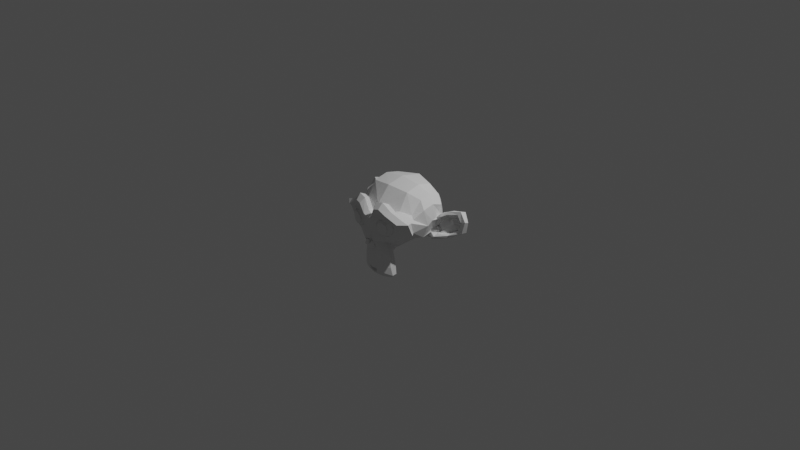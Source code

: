 # Source: Blend2File2.blend  (saved by Blender 3.3.6; exported with 4.5.12 LTS)
import bpy
from mathutils import Matrix  # noqa: F401  (used for matrix-valued properties, if any)

bpy.ops.wm.read_factory_settings(use_empty=True)
scene = bpy.context.scene
scene.name = 'Scene'

# ---- collections
col_collection = bpy.data.collections.new('Collection'); scene.collection.children.link(col_collection)

# ---- world
world_world = bpy.data.worlds.new('World'); scene.world = world_world
world_world.use_nodes = True; world_world.node_tree.nodes.clear()
_N = world_world.node_tree.nodes; _L = world_world.node_tree.links
n0 = _N.new('ShaderNodeOutputWorld'); n0.name = 'World Output'; n0.location = (300, 300)
n1 = _N.new('ShaderNodeBackground'); n1.name = 'Background'; n1.location = (10, 300)
n1.inputs[0].default_value = (0.05088, 0.05088, 0.05088, 1.0)
_L.new(n1.outputs[0], n0.inputs[0])
n0.is_active_output = True
world_world.color = (0.05088, 0.05088, 0.05088)
world_world.use_sun_shadow = False
world_world.sun_shadow_jitter_overblur = 0.0

# ---- cameras
cam_camera = bpy.data.cameras.new('Camera')
cam_camera.clip_end = 100.0
cam_camera.lens = 25.0
cam_camera.ortho_scale = 7.314

# ---- lights
light_light = bpy.data.lights.new('Light', 'POINT')
light_light.transmission_factor = 0.0
light_light.energy = 1000.0
light_light.shadow_soft_size = 0.1
light_light.shadow_maximum_resolution = 0.006
light_light.use_absolute_resolution = True

# ---- meshes
me_suzanne = bpy.data.meshes.new('Suzanne')
me_suzanne.from_pydata([(0.4375, -0.7656, 0.1641), (-0.4375, -0.7656, 0.1641), (0.5, -0.6875, 0.09375), (-0.5, -0.6875, 0.09375), (0.5469, -0.5781, 0.05469), (-0.5469, -0.5781, 0.05469), (0.3516, -0.6172, -0.02344), (-0.3516, -0.6172, -0.02344), (0.3516, -0.7188, 0.03125), (-0.3516, -0.7188, 0.03125), (0.3516, -0.7812, 0.1328), (-0.3516, -0.7812, 0.1328), (0.2734, -0.7969, 0.1641), (-0.2734, -0.7969, 0.1641), (0.2031, -0.7422, 0.09375), (-0.2031, -0.7422, 0.09375), (0.1562, -0.6484, 0.05469), (-0.1562, -0.6484, 0.05469), (0.07812, -0.6562, 0.2422), (-0.07812, -0.6562, 0.2422), (0.1406, -0.7422, 0.2422), (-0.1406, -0.7422, 0.2422), (0.2422, -0.7969, 0.2422), (-0.2422, -0.7969, 0.2422), (0.2734, -0.7969, 0.3281), (-0.2734, -0.7969, 0.3281), (0.2031, -0.7422, 0.3906), (-0.2031, -0.7422, 0.3906), (0.1562, -0.6484, 0.4375), (-0.1562, -0.6484, 0.4375), (0.3516, -0.6172, 0.5156), (-0.3516, -0.6172, 0.5156), (0.3516, -0.7188, 0.4531), (-0.3516, -0.7188, 0.4531), (0.3516, -0.7812, 0.3594), (-0.3516, -0.7812, 0.3594), (0.4375, -0.7656, 0.3281), (-0.4375, -0.7656, 0.3281), (0.5, -0.6875, 0.3906), (-0.5, -0.6875, 0.3906), (0.5469, -0.5781, 0.4375), (-0.5469, -0.5781, 0.4375), (0.625, -0.5625, 0.2422), (-0.625, -0.5625, 0.2422), (0.5625, -0.6719, 0.2422), (-0.5625, -0.6719, 0.2422), (0.4688, -0.7578, 0.2422), (-0.4688, -0.7578, 0.2422), (0.4766, -0.7734, 0.2422), (-0.4766, -0.7734, 0.2422), (0.4453, -0.7812, 0.3359), (-0.4453, -0.7812, 0.3359), (0.3516, -0.8047, 0.375), (-0.3516, -0.8047, 0.375), (0.2656, -0.8203, 0.3359), (-0.2656, -0.8203, 0.3359), (0.2266, -0.8203, 0.2422), (-0.2266, -0.8203, 0.2422), (0.2656, -0.8203, 0.1562), (-0.2656, -0.8203, 0.1562), (0.3516, -0.8281, 0.2422), (-0.3516, -0.8281, 0.2422), (0.3516, -0.8047, 0.1172), (-0.3516, -0.8047, 0.1172), (0.4453, -0.7812, 0.1562), (-0.4453, -0.7812, 0.1562), (0.0, -0.7422, 0.4297), (0.0, -0.8203, 0.3516), (0.0, -0.7344, -0.6797), (0.0, -0.7812, -0.3203), (0.0, -0.7969, -0.1875), (0.0, -0.7188, -0.7734), (0.0, -0.6016, 0.4062), (0.0, -0.5703, 0.5703), (0.0, 0.5469, 0.8984), (0.0, 0.8516, 0.5625), (0.0, 0.8281, 0.07031), (0.0, 0.3516, -0.3828), (0.2031, -0.5625, -0.1875), (-0.2031, -0.5625, -0.1875), (0.3125, -0.5703, -0.4375), (-0.3125, -0.5703, -0.4375), (0.3516, -0.5703, -0.6953), (-0.3516, -0.5703, -0.6953), (0.3672, -0.5312, -0.8906), (-0.3672, -0.5312, -0.8906), (0.3281, -0.5234, -0.9453), (-0.3281, -0.5234, -0.9453), (0.1797, -0.5547, -0.9688), (-0.1797, -0.5547, -0.9688), (0.0, -0.5781, -0.9844), (0.4375, -0.5312, -0.1406), (-0.4375, -0.5312, -0.1406), (0.6328, -0.5391, -0.03906), (-0.6328, -0.5391, -0.03906), (0.8281, -0.4453, 0.1484), (-0.8281, -0.4453, 0.1484), (0.8594, -0.5938, 0.4297), (-0.8594, -0.5938, 0.4297), (0.7109, -0.625, 0.4844), (-0.7109, -0.625, 0.4844), (0.4922, -0.6875, 0.6016), (-0.4922, -0.6875, 0.6016), (0.3203, -0.7344, 0.7578), (-0.3203, -0.7344, 0.7578), (0.1562, -0.7578, 0.7188), (-0.1562, -0.7578, 0.7188), (0.0625, -0.75, 0.4922), (-0.0625, -0.75, 0.4922), (0.1641, -0.7734, 0.4141), (-0.1641, -0.7734, 0.4141), (0.125, -0.7656, 0.3047), (-0.125, -0.7656, 0.3047), (0.2031, -0.7422, 0.09375), (-0.2031, -0.7422, 0.09375), (0.375, -0.7031, 0.01562), (-0.375, -0.7031, 0.01562), (0.4922, -0.6719, 0.0625), (-0.4922, -0.6719, 0.0625), (0.625, -0.6484, 0.1875), (-0.625, -0.6484, 0.1875), (0.6406, -0.6484, 0.2969), (-0.6406, -0.6484, 0.2969), (0.6016, -0.6641, 0.375), (-0.6016, -0.6641, 0.375), (0.4297, -0.7188, 0.4375), (-0.4297, -0.7188, 0.4375), (0.25, -0.7578, 0.4688), (-0.25, -0.7578, 0.4688), (0.0, -0.7344, -0.7656), (0.1094, -0.7344, -0.7188), (-0.1094, -0.7344, -0.7188), (0.1172, -0.7109, -0.8359), (-0.1172, -0.7109, -0.8359), (0.0625, -0.6953, -0.8828), (-0.0625, -0.6953, -0.8828), (0.0, -0.6875, -0.8906), (0.0, -0.75, -0.1953), (0.0, -0.7422, -0.1406), (0.1016, -0.7422, -0.1484), (-0.1016, -0.7422, -0.1484), (0.125, -0.75, -0.2266), (-0.125, -0.75, -0.2266), (0.08594, -0.7422, -0.2891), (-0.08594, -0.7422, -0.2891), (0.3984, -0.6719, -0.04688), (-0.3984, -0.6719, -0.04688), (0.6172, -0.625, 0.05469), (-0.6172, -0.625, 0.05469), (0.7266, -0.6016, 0.2031), (-0.7266, -0.6016, 0.2031), (0.7422, -0.6562, 0.375), (-0.7422, -0.6562, 0.375), (0.6875, -0.7266, 0.4141), (-0.6875, -0.7266, 0.4141), (0.4375, -0.7969, 0.5469), (-0.4375, -0.7969, 0.5469), (0.3125, -0.8359, 0.6406), (-0.3125, -0.8359, 0.6406), (0.2031, -0.8516, 0.6172), (-0.2031, -0.8516, 0.6172), (0.1016, -0.8438, 0.4297), (-0.1016, -0.8438, 0.4297), (0.125, -0.8125, -0.1016), (-0.125, -0.8125, -0.1016), (0.2109, -0.7109, -0.4453), (-0.2109, -0.7109, -0.4453), (0.25, -0.6875, -0.7031), (-0.25, -0.6875, -0.7031), (0.2656, -0.6641, -0.8203), (-0.2656, -0.6641, -0.8203), (0.2344, -0.6328, -0.9141), (-0.2344, -0.6328, -0.9141), (0.1641, -0.6328, -0.9297), (-0.1641, -0.6328, -0.9297), (0.0, -0.6406, -0.9453), (0.0, -0.7266, 0.04688), (0.0, -0.7656, 0.2109), (0.3281, -0.7422, 0.4766), (-0.3281, -0.7422, 0.4766), (0.1641, -0.75, 0.1406), (-0.1641, -0.75, 0.1406), (0.1328, -0.7578, 0.2109), (-0.1328, -0.7578, 0.2109), (0.1172, -0.7344, -0.6875), (-0.1172, -0.7344, -0.6875), (0.07812, -0.75, -0.4453), (-0.07812, -0.75, -0.4453), (0.0, -0.75, -0.4453), (0.0, -0.7422, -0.3281), (0.09375, -0.7812, -0.2734), (-0.09375, -0.7812, -0.2734), (0.1328, -0.7969, -0.2266), (-0.1328, -0.7969, -0.2266), (0.1094, -0.7812, -0.1328), (-0.1094, -0.7812, -0.1328), (0.03906, -0.7812, -0.125), (-0.03906, -0.7812, -0.125), (0.0, -0.8281, -0.2031), (0.04688, -0.8125, -0.1484), (-0.04688, -0.8125, -0.1484), (0.09375, -0.8125, -0.1562), (-0.09375, -0.8125, -0.1562), (0.1094, -0.8281, -0.2266), (-0.1094, -0.8281, -0.2266), (0.07812, -0.8047, -0.25), (-0.07812, -0.8047, -0.25), (0.0, -0.8047, -0.2891), (0.2578, -0.5547, -0.3125), (-0.2578, -0.5547, -0.3125), (0.1641, -0.7109, -0.2422), (-0.1641, -0.7109, -0.2422), (0.1797, -0.7109, -0.3125), (-0.1797, -0.7109, -0.3125), (0.2344, -0.5547, -0.25), (-0.2344, -0.5547, -0.25), (0.0, -0.6875, -0.875), (0.04688, -0.6875, -0.8672), (-0.04688, -0.6875, -0.8672), (0.09375, -0.7109, -0.8203), (-0.09375, -0.7109, -0.8203), (0.09375, -0.7266, -0.7422), (-0.09375, -0.7266, -0.7422), (0.0, -0.6562, -0.7812), (0.09375, -0.6641, -0.75), (-0.09375, -0.6641, -0.75), (0.09375, -0.6406, -0.8125), (-0.09375, -0.6406, -0.8125), (0.04688, -0.6328, -0.8516), (-0.04688, -0.6328, -0.8516), (0.0, -0.6328, -0.8594), (0.1719, -0.7812, 0.2188), (-0.1719, -0.7812, 0.2188), (0.1875, -0.7734, 0.1562), (-0.1875, -0.7734, 0.1562), (0.3359, -0.7578, 0.4297), (-0.3359, -0.7578, 0.4297), (0.2734, -0.7734, 0.4219), (-0.2734, -0.7734, 0.4219), (0.4219, -0.7734, 0.3984), (-0.4219, -0.7734, 0.3984), (0.5625, -0.6953, 0.3516), (-0.5625, -0.6953, 0.3516), (0.5859, -0.6875, 0.2891), (-0.5859, -0.6875, 0.2891), (0.5781, -0.6797, 0.1953), (-0.5781, -0.6797, 0.1953), (0.4766, -0.7188, 0.1016), (-0.4766, -0.7188, 0.1016), (0.375, -0.7422, 0.0625), (-0.375, -0.7422, 0.0625), (0.2266, -0.7812, 0.1094), (-0.2266, -0.7812, 0.1094), (0.1797, -0.7812, 0.2969), (-0.1797, -0.7812, 0.2969), (0.2109, -0.7812, 0.375), (-0.2109, -0.7812, 0.375), (0.2344, -0.7578, 0.3594), (-0.2344, -0.7578, 0.3594), (0.1953, -0.7578, 0.2969), (-0.1953, -0.7578, 0.2969), (0.2422, -0.7578, 0.125), (-0.2422, -0.7578, 0.125), (0.375, -0.7266, 0.08594), (-0.375, -0.7266, 0.08594), (0.4609, -0.7031, 0.1172), (-0.4609, -0.7031, 0.1172), (0.5469, -0.6719, 0.2109), (-0.5469, -0.6719, 0.2109), (0.5547, -0.6719, 0.2812), (-0.5547, -0.6719, 0.2812), (0.5312, -0.6797, 0.3359), (-0.5312, -0.6797, 0.3359), (0.4141, -0.75, 0.3906), (-0.4141, -0.75, 0.3906), (0.2812, -0.7656, 0.3984), (-0.2812, -0.7656, 0.3984), (0.3359, -0.75, 0.4062), (-0.3359, -0.75, 0.4062), (0.2031, -0.75, 0.1719), (-0.2031, -0.75, 0.1719), (0.1953, -0.75, 0.2266), (-0.1953, -0.75, 0.2266), (0.1094, -0.6094, 0.4609), (-0.1094, -0.6094, 0.4609), (0.1953, -0.6172, 0.6641), (-0.1953, -0.6172, 0.6641), (0.3359, -0.5938, 0.6875), (-0.3359, -0.5938, 0.6875), (0.4844, -0.5547, 0.5547), (-0.4844, -0.5547, 0.5547), (0.6797, -0.4922, 0.4531), (-0.6797, -0.4922, 0.4531), (0.7969, -0.4609, 0.4062), (-0.7969, -0.4609, 0.4062), (0.7734, -0.375, 0.1641), (-0.7734, -0.375, 0.1641), (0.6016, -0.4141, 0.0), (-0.6016, -0.4141, 0.0), (0.4375, -0.4688, -0.09375), (-0.4375, -0.4688, -0.09375), (0.0, -0.2891, 0.8984), (0.0, 0.07812, 0.9844), (0.0, 0.6719, -0.1953), (0.0, -0.1875, -0.4609), (0.0, -0.4609, -0.9766), (0.0, -0.3438, -0.8047), (0.0, -0.3203, -0.5703), (0.0, -0.2812, -0.4844), (0.8516, -0.05469, 0.2344), (-0.8516, -0.05469, 0.2344), (0.8594, 0.04688, 0.3203), (-0.8594, 0.04688, 0.3203), (0.7734, 0.4375, 0.2656), (-0.7734, 0.4375, 0.2656), (0.4609, 0.7031, 0.4375), (-0.4609, 0.7031, 0.4375), (0.7344, -0.07031, -0.04688), (-0.7344, -0.07031, -0.04688), (0.5938, 0.1641, -0.125), (-0.5938, 0.1641, -0.125), (0.6406, 0.4297, -0.007812), (-0.6406, 0.4297, -0.007812), (0.3359, 0.6641, 0.05469), (-0.3359, 0.6641, 0.05469), (0.2344, -0.4062, -0.3516), (-0.2344, -0.4062, -0.3516), (0.1797, -0.2578, -0.4141), (-0.1797, -0.2578, -0.4141), (0.2891, -0.3828, -0.7109), (-0.2891, -0.3828, -0.7109), (0.25, -0.3906, -0.5), (-0.25, -0.3906, -0.5), (0.3281, -0.3984, -0.9141), (-0.3281, -0.3984, -0.9141), (0.1406, -0.3672, -0.7578), (-0.1406, -0.3672, -0.7578), (0.125, -0.3594, -0.5391), (-0.125, -0.3594, -0.5391), (0.1641, -0.4375, -0.9453), (-0.1641, -0.4375, -0.9453), (0.2188, -0.4297, -0.2812), (-0.2188, -0.4297, -0.2812), (0.2109, -0.4688, -0.2266), (-0.2109, -0.4688, -0.2266), (0.2031, -0.5, -0.1719), (-0.2031, -0.5, -0.1719), (0.2109, -0.1641, -0.3906), (-0.2109, -0.1641, -0.3906), (0.2969, 0.2656, -0.3125), (-0.2969, 0.2656, -0.3125), (0.3438, 0.5391, -0.1484), (-0.3438, 0.5391, -0.1484), (0.4531, 0.3828, 0.8672), (-0.4531, 0.3828, 0.8672), (0.4531, 0.07031, 0.9297), (-0.4531, 0.07031, 0.9297), (0.4531, -0.2344, 0.8516), (-0.4531, -0.2344, 0.8516), (0.4609, -0.4297, 0.5234), (-0.4609, -0.4297, 0.5234), (0.7266, -0.3359, 0.4062), (-0.7266, -0.3359, 0.4062), (0.6328, -0.2812, 0.4531), (-0.6328, -0.2812, 0.4531), (0.6406, -0.05469, 0.7031), (-0.6406, -0.05469, 0.7031), (0.7969, -0.125, 0.5625), (-0.7969, -0.125, 0.5625), (0.7969, 0.1172, 0.6172), (-0.7969, 0.1172, 0.6172), (0.6406, 0.1953, 0.75), (-0.6406, 0.1953, 0.75), (0.6406, 0.4453, 0.6797), (-0.6406, 0.4453, 0.6797), (0.7969, 0.3594, 0.5391), (-0.7969, 0.3594, 0.5391), (0.6172, 0.5859, 0.3281), (-0.6172, 0.5859, 0.3281), (0.4844, 0.5469, 0.02344), (-0.4844, 0.5469, 0.02344), (0.8203, 0.2031, 0.3281), (-0.8203, 0.2031, 0.3281), (0.4062, -0.1484, -0.1719), (-0.4062, -0.1484, -0.1719), (0.4297, 0.2109, -0.1953), (-0.4297, 0.2109, -0.1953), (0.8906, 0.2344, 0.4062), (-0.8906, 0.2344, 0.4062), (0.7734, 0.125, -0.1406), (-0.7734, 0.125, -0.1406), (1.039, 0.3281, -0.1016), (-1.039, 0.3281, -0.1016), (1.281, 0.4297, 0.05469), (-1.281, 0.4297, 0.05469), (1.352, 0.4219, 0.3203), (-1.352, 0.4219, 0.3203), (1.234, 0.4219, 0.5078), (-1.234, 0.4219, 0.5078), (1.023, 0.3125, 0.4766), (-1.023, 0.3125, 0.4766), (1.016, 0.2891, 0.4141), (-1.016, 0.2891, 0.4141), (1.188, 0.3906, 0.4375), (-1.188, 0.3906, 0.4375), (1.266, 0.4062, 0.2891), (-1.266, 0.4062, 0.2891), (1.211, 0.4062, 0.07812), (-1.211, 0.4062, 0.07812), (1.031, 0.3047, -0.03906), (-1.031, 0.3047, -0.03906), (0.8281, 0.1328, -0.07031), (-0.8281, 0.1328, -0.07031), (0.9219, 0.2188, 0.3594), (-0.9219, 0.2188, 0.3594), (0.9453, 0.2891, 0.3047), (-0.9453, 0.2891, 0.3047), (0.8828, 0.2109, -0.02344), (-0.8828, 0.2109, -0.02344), (1.039, 0.3672, 0.0), (-1.039, 0.3672, 0.0), (1.188, 0.4453, 0.09375), (-1.188, 0.4453, 0.09375), (1.234, 0.4453, 0.25), (-1.234, 0.4453, 0.25), (1.172, 0.4375, 0.3594), (-1.172, 0.4375, 0.3594), (1.023, 0.3594, 0.3438), (-1.023, 0.3594, 0.3438), (0.8438, 0.2109, 0.2891), (-0.8438, 0.2109, 0.2891), (0.8359, 0.2734, 0.1719), (-0.8359, 0.2734, 0.1719), (0.7578, 0.2734, 0.09375), (-0.7578, 0.2734, 0.09375), (0.8203, 0.2734, 0.08594), (-0.8203, 0.2734, 0.08594), (0.8438, 0.2734, 0.01562), (-0.8438, 0.2734, 0.01562), (0.8125, 0.2734, -0.01562), (-0.8125, 0.2734, -0.01562), (0.7266, 0.07031, 0.0), (-0.7266, 0.07031, 0.0), (0.7188, 0.1719, -0.02344), (-0.7188, 0.1719, -0.02344), (0.7188, 0.1875, 0.03906), (-0.7188, 0.1875, 0.03906), (0.7969, 0.2109, 0.2031), (-0.7969, 0.2109, 0.2031), (0.8906, 0.2656, 0.2422), (-0.8906, 0.2656, 0.2422), (0.8906, 0.3203, 0.2344), (-0.8906, 0.3203, 0.2344), (0.8125, 0.3203, -0.01562), (-0.8125, 0.3203, -0.01562), (0.8516, 0.3203, 0.01562), (-0.8516, 0.3203, 0.01562), (0.8281, 0.3203, 0.07812), (-0.8281, 0.3203, 0.07812), (0.7656, 0.3203, 0.09375), (-0.7656, 0.3203, 0.09375), (0.8438, 0.3203, 0.1719), (-0.8438, 0.3203, 0.1719), (1.039, 0.4141, 0.3281), (-1.039, 0.4141, 0.3281), (1.188, 0.4844, 0.3438), (-1.188, 0.4844, 0.3438), (1.258, 0.4922, 0.2422), (-1.258, 0.4922, 0.2422), (1.211, 0.4844, 0.08594), (-1.211, 0.4844, 0.08594), (1.047, 0.4219, 0.0), (-1.047, 0.4219, 0.0), (0.8828, 0.2656, -0.01562), (-0.8828, 0.2656, -0.01562), (0.9531, 0.3438, 0.2891), (-0.9531, 0.3438, 0.2891), (0.8906, 0.3281, 0.1094), (-0.8906, 0.3281, 0.1094), (0.9375, 0.3359, 0.0625), (-0.9375, 0.3359, 0.0625), (1.0, 0.3672, 0.125), (-1.0, 0.3672, 0.125), (0.9609, 0.3516, 0.1719), (-0.9609, 0.3516, 0.1719), (1.016, 0.375, 0.2344), (-1.016, 0.375, 0.2344), (1.055, 0.3828, 0.1875), (-1.055, 0.3828, 0.1875), (1.109, 0.3906, 0.2109), (-1.109, 0.3906, 0.2109), (1.086, 0.3906, 0.2734), (-1.086, 0.3906, 0.2734), (1.023, 0.4844, 0.4375), (-1.023, 0.4844, 0.4375), (1.25, 0.5469, 0.4688), (-1.25, 0.5469, 0.4688), (1.367, 0.5, 0.2969), (-1.367, 0.5, 0.2969), (1.312, 0.5312, 0.05469), (-1.312, 0.5312, 0.05469), (1.039, 0.4922, -0.08594), (-1.039, 0.4922, -0.08594), (0.7891, 0.3281, -0.125), (-0.7891, 0.3281, -0.125), (0.8594, 0.3828, 0.3828), (-0.8594, 0.3828, 0.3828)], [], [(46, 0, 2, 44), (3, 1, 47, 45), (44, 2, 4, 42), (5, 3, 45, 43), (2, 8, 6, 4), (7, 9, 3, 5), (0, 10, 8, 2), (9, 11, 1, 3), (10, 12, 14, 8), (15, 13, 11, 9), (8, 14, 16, 6), (17, 15, 9, 7), (14, 20, 18, 16), (19, 21, 15, 17), (12, 22, 20, 14), (21, 23, 13, 15), (22, 24, 26, 20), (27, 25, 23, 21), (20, 26, 28, 18), (29, 27, 21, 19), (26, 32, 30, 28), (31, 33, 27, 29), (24, 34, 32, 26), (33, 35, 25, 27), (34, 36, 38, 32), (39, 37, 35, 33), (32, 38, 40, 30), (41, 39, 33, 31), (38, 44, 42, 40), (43, 45, 39, 41), (36, 46, 44, 38), (45, 47, 37, 39), (46, 36, 50, 48), (51, 37, 47, 49), (36, 34, 52, 50), (53, 35, 37, 51), (34, 24, 54, 52), (55, 25, 35, 53), (24, 22, 56, 54), (57, 23, 25, 55), (22, 12, 58, 56), (59, 13, 23, 57), (12, 10, 62, 58), (63, 11, 13, 59), (10, 0, 64, 62), (65, 1, 11, 63), (0, 46, 48, 64), (49, 47, 1, 65), (60, 64, 48), (49, 65, 61), (62, 64, 60), (61, 65, 63), (60, 58, 62), (63, 59, 61), (60, 56, 58), (59, 57, 61), (60, 54, 56), (57, 55, 61), (60, 52, 54), (55, 53, 61), (60, 50, 52), (53, 51, 61), (60, 48, 50), (51, 49, 61), (88, 173, 175, 90), (175, 174, 89, 90), (86, 171, 173, 88), (174, 172, 87, 89), (84, 169, 171, 86), (172, 170, 85, 87), (82, 167, 169, 84), (170, 168, 83, 85), (80, 165, 167, 82), (168, 166, 81, 83), (78, 91, 145, 163), (146, 92, 79, 164), (91, 93, 147, 145), (148, 94, 92, 146), (93, 95, 149, 147), (150, 96, 94, 148), (95, 97, 151, 149), (152, 98, 96, 150), (97, 99, 153, 151), (154, 100, 98, 152), (99, 101, 155, 153), (156, 102, 100, 154), (101, 103, 157, 155), (158, 104, 102, 156), (103, 105, 159, 157), (160, 106, 104, 158), (105, 107, 161, 159), (162, 108, 106, 160), (107, 66, 67, 161), (67, 66, 108, 162), (109, 127, 159, 161), (160, 128, 110, 162), (127, 178, 157, 159), (158, 179, 128, 160), (125, 155, 157, 178), (158, 156, 126, 179), (123, 153, 155, 125), (156, 154, 124, 126), (121, 151, 153, 123), (154, 152, 122, 124), (119, 149, 151, 121), (152, 150, 120, 122), (117, 147, 149, 119), (150, 148, 118, 120), (115, 145, 147, 117), (148, 146, 116, 118), (113, 163, 145, 115), (146, 164, 114, 116), (113, 180, 176, 163), (176, 181, 114, 164), (109, 161, 67, 111), (67, 162, 110, 112), (111, 67, 177, 182), (177, 67, 112, 183), (176, 180, 182, 177), (183, 181, 176, 177), (134, 136, 175, 173), (175, 136, 135, 174), (132, 134, 173, 171), (174, 135, 133, 172), (130, 132, 171, 169), (172, 133, 131, 170), (165, 186, 184, 167), (185, 187, 166, 168), (130, 169, 167, 184), (168, 170, 131, 185), (143, 189, 188, 186), (188, 189, 144, 187), (184, 186, 188, 68), (188, 187, 185, 68), (129, 130, 184, 68), (185, 131, 129, 68), (141, 192, 190, 143), (191, 193, 142, 144), (139, 194, 192, 141), (193, 195, 140, 142), (138, 196, 194, 139), (195, 197, 138, 140), (137, 70, 196, 138), (197, 70, 137, 138), (189, 143, 190, 69), (191, 144, 189, 69), (69, 190, 205, 207), (206, 191, 69, 207), (70, 198, 199, 196), (200, 198, 70, 197), (196, 199, 201, 194), (202, 200, 197, 195), (194, 201, 203, 192), (204, 202, 195, 193), (192, 203, 205, 190), (206, 204, 193, 191), (198, 203, 201, 199), (202, 204, 198, 200), (198, 207, 205, 203), (206, 207, 198, 204), (138, 139, 163, 176), (164, 140, 138, 176), (139, 141, 210, 163), (211, 142, 140, 164), (141, 143, 212, 210), (213, 144, 142, 211), (143, 186, 165, 212), (166, 187, 144, 213), (80, 208, 212, 165), (213, 209, 81, 166), (208, 214, 210, 212), (211, 215, 209, 213), (78, 163, 210, 214), (211, 164, 79, 215), (130, 129, 71, 221), (71, 129, 131, 222), (132, 130, 221, 219), (222, 131, 133, 220), (134, 132, 219, 217), (220, 133, 135, 218), (136, 134, 217, 216), (218, 135, 136, 216), (216, 217, 228, 230), (229, 218, 216, 230), (217, 219, 226, 228), (227, 220, 218, 229), (219, 221, 224, 226), (225, 222, 220, 227), (221, 71, 223, 224), (223, 71, 222, 225), (223, 230, 228, 224), (229, 230, 223, 225), (224, 228, 226), (227, 229, 225), (182, 180, 233, 231), (234, 181, 183, 232), (111, 182, 231, 253), (232, 183, 112, 254), (109, 111, 253, 255), (254, 112, 110, 256), (180, 113, 251, 233), (252, 114, 181, 234), (113, 115, 249, 251), (250, 116, 114, 252), (115, 117, 247, 249), (248, 118, 116, 250), (117, 119, 245, 247), (246, 120, 118, 248), (119, 121, 243, 245), (244, 122, 120, 246), (121, 123, 241, 243), (242, 124, 122, 244), (123, 125, 239, 241), (240, 126, 124, 242), (125, 178, 235, 239), (236, 179, 126, 240), (178, 127, 237, 235), (238, 128, 179, 236), (127, 109, 255, 237), (256, 110, 128, 238), (237, 255, 257, 275), (258, 256, 238, 276), (235, 237, 275, 277), (276, 238, 236, 278), (239, 235, 277, 273), (278, 236, 240, 274), (241, 239, 273, 271), (274, 240, 242, 272), (243, 241, 271, 269), (272, 242, 244, 270), (245, 243, 269, 267), (270, 244, 246, 268), (247, 245, 267, 265), (268, 246, 248, 266), (249, 247, 265, 263), (266, 248, 250, 264), (251, 249, 263, 261), (264, 250, 252, 262), (233, 251, 261, 279), (262, 252, 234, 280), (255, 253, 259, 257), (260, 254, 256, 258), (253, 231, 281, 259), (282, 232, 254, 260), (231, 233, 279, 281), (280, 234, 232, 282), (66, 107, 283, 72), (284, 108, 66, 72), (107, 105, 285, 283), (286, 106, 108, 284), (105, 103, 287, 285), (288, 104, 106, 286), (103, 101, 289, 287), (290, 102, 104, 288), (101, 99, 291, 289), (292, 100, 102, 290), (99, 97, 293, 291), (294, 98, 100, 292), (97, 95, 295, 293), (296, 96, 98, 294), (95, 93, 297, 295), (298, 94, 96, 296), (93, 91, 299, 297), (300, 92, 94, 298), (307, 308, 327, 337), (328, 308, 307, 338), (306, 307, 337, 335), (338, 307, 306, 336), (305, 306, 335, 339), (336, 306, 305, 340), (88, 90, 305, 339), (305, 90, 89, 340), (86, 88, 339, 333), (340, 89, 87, 334), (84, 86, 333, 329), (334, 87, 85, 330), (82, 84, 329, 331), (330, 85, 83, 332), (329, 335, 337, 331), (338, 336, 330, 332), (329, 333, 339, 335), (340, 334, 330, 336), (325, 331, 337, 327), (338, 332, 326, 328), (80, 82, 331, 325), (332, 83, 81, 326), (208, 341, 343, 214), (344, 342, 209, 215), (80, 325, 341, 208), (342, 326, 81, 209), (78, 214, 343, 345), (344, 215, 79, 346), (78, 345, 299, 91), (300, 346, 79, 92), (76, 323, 351, 303), (352, 324, 76, 303), (303, 351, 349, 77), (350, 352, 303, 77), (77, 349, 347, 304), (348, 350, 77, 304), (304, 347, 327, 308), (328, 348, 304, 308), (325, 327, 347, 341), (348, 328, 326, 342), (295, 297, 317, 309), (318, 298, 296, 310), (75, 315, 323, 76), (324, 316, 75, 76), (301, 357, 355, 302), (356, 358, 301, 302), (302, 355, 353, 74), (354, 356, 302, 74), (74, 353, 315, 75), (316, 354, 74, 75), (291, 293, 361, 363), (362, 294, 292, 364), (363, 361, 367, 365), (368, 362, 364, 366), (365, 367, 369, 371), (370, 368, 366, 372), (371, 369, 375, 373), (376, 370, 372, 374), (313, 377, 373, 375), (374, 378, 314, 376), (315, 353, 373, 377), (374, 354, 316, 378), (353, 355, 371, 373), (372, 356, 354, 374), (355, 357, 365, 371), (366, 358, 356, 372), (357, 359, 363, 365), (364, 360, 358, 366), (289, 291, 363, 359), (364, 292, 290, 360), (73, 359, 357, 301), (358, 360, 73, 301), (283, 285, 287, 289), (288, 286, 284, 290), (283, 289, 359, 73), (360, 290, 284, 73), (72, 283, 73), (73, 284, 72), (293, 295, 309, 361), (310, 296, 294, 362), (309, 311, 367, 361), (368, 312, 310, 362), (311, 381, 369, 367), (370, 382, 312, 368), (313, 375, 369, 381), (370, 376, 314, 382), (347, 349, 385, 383), (386, 350, 348, 384), (317, 383, 385, 319), (386, 384, 318, 320), (297, 299, 383, 317), (384, 300, 298, 318), (299, 343, 341, 383), (342, 344, 300, 384), (341, 347, 383), (384, 348, 342), (299, 345, 343), (344, 346, 300), (313, 321, 379, 377), (380, 322, 314, 378), (315, 377, 379, 323), (380, 378, 316, 324), (319, 385, 379, 321), (380, 386, 320, 322), (349, 351, 379, 385), (380, 352, 350, 386), (323, 379, 351), (352, 380, 324), (399, 387, 413, 401), (414, 388, 400, 402), (399, 401, 403, 397), (404, 402, 400, 398), (397, 403, 405, 395), (406, 404, 398, 396), (395, 405, 407, 393), (408, 406, 396, 394), (393, 407, 409, 391), (410, 408, 394, 392), (391, 409, 411, 389), (412, 410, 392, 390), (409, 419, 417, 411), (418, 420, 410, 412), (407, 421, 419, 409), (420, 422, 408, 410), (405, 423, 421, 407), (422, 424, 406, 408), (403, 425, 423, 405), (424, 426, 404, 406), (401, 427, 425, 403), (426, 428, 402, 404), (401, 413, 415, 427), (416, 414, 402, 428), (317, 319, 443, 441), (444, 320, 318, 442), (319, 389, 411, 443), (412, 390, 320, 444), (309, 317, 441, 311), (442, 318, 310, 312), (381, 429, 413, 387), (414, 430, 382, 388), (411, 417, 439, 443), (440, 418, 412, 444), (437, 445, 443, 439), (444, 446, 438, 440), (433, 445, 437, 435), (438, 446, 434, 436), (431, 447, 445, 433), (446, 448, 432, 434), (429, 447, 431, 449), (432, 448, 430, 450), (413, 429, 449, 415), (450, 430, 414, 416), (311, 447, 429, 381), (430, 448, 312, 382), (311, 441, 445, 447), (446, 442, 312, 448), (441, 443, 445), (446, 444, 442), (415, 449, 451, 475), (452, 450, 416, 476), (449, 431, 461, 451), (462, 432, 450, 452), (431, 433, 459, 461), (460, 434, 432, 462), (433, 435, 457, 459), (458, 436, 434, 460), (435, 437, 455, 457), (456, 438, 436, 458), (437, 439, 453, 455), (454, 440, 438, 456), (439, 417, 473, 453), (474, 418, 440, 454), (427, 415, 475, 463), (476, 416, 428, 464), (425, 427, 463, 465), (464, 428, 426, 466), (423, 425, 465, 467), (466, 426, 424, 468), (421, 423, 467, 469), (468, 424, 422, 470), (419, 421, 469, 471), (470, 422, 420, 472), (417, 419, 471, 473), (472, 420, 418, 474), (457, 455, 479, 477), (480, 456, 458, 478), (477, 479, 481, 483), (482, 480, 478, 484), (483, 481, 487, 485), (488, 482, 484, 486), (485, 487, 489, 491), (490, 488, 486, 492), (463, 475, 485, 491), (486, 476, 464, 492), (451, 483, 485, 475), (486, 484, 452, 476), (451, 461, 477, 483), (478, 462, 452, 484), (457, 477, 461, 459), (462, 478, 458, 460), (453, 473, 479, 455), (480, 474, 454, 456), (471, 481, 479, 473), (480, 482, 472, 474), (469, 487, 481, 471), (482, 488, 470, 472), (467, 489, 487, 469), (488, 490, 468, 470), (465, 491, 489, 467), (490, 492, 466, 468), (463, 491, 465), (466, 492, 464), (391, 389, 503, 501), (504, 390, 392, 502), (393, 391, 501, 499), (502, 392, 394, 500), (395, 393, 499, 497), (500, 394, 396, 498), (397, 395, 497, 495), (498, 396, 398, 496), (399, 397, 495, 493), (496, 398, 400, 494), (387, 399, 493, 505), (494, 400, 388, 506), (493, 501, 503, 505), (504, 502, 494, 506), (493, 495, 499, 501), (500, 496, 494, 502), (495, 497, 499), (500, 498, 496), (313, 381, 387, 505), (388, 382, 314, 506), (313, 505, 503, 321), (504, 506, 314, 322), (319, 321, 503, 389), (504, 322, 320, 390)])
_uv = me_suzanne.uv_layers.new(name='UVMap')
_uv.uv.foreach_set('vector', [0.891, 0.5901, 0.8706, 0.5896, 0.8601, 0.5601, 0.9046, 0.5594, 0.8562, 0.8505, 0.8681, 0.8215, 0.8884, 0.822, 0.9006, 0.8532, 0.9046, 0.5594, 0.8601, 0.5601, 0.853, 0.5216, 0.9202, 0.5245, 0.8475, 0.8887, 0.8562, 0.8505, 0.9006, 0.8532, 0.9147, 0.8887, 0.8601, 0.5601, 0.8289, 0.5908, 0.7985, 0.5695, 0.853, 0.5216, 0.7951, 0.8384, 0.8264, 0.8185, 0.8562, 0.8505, 0.8475, 0.8887, 0.8706, 0.5896, 0.8544, 0.6048, 0.8289, 0.5908, 0.8601, 0.5601, 0.8264, 0.8185, 0.8525, 0.8057, 0.8681, 0.8215, 0.8562, 0.8505, 0.8544, 0.6048, 0.8541, 0.6255, 0.8282, 0.6334, 0.8289, 0.5908, 0.8276, 0.776, 0.8532, 0.785, 0.8525, 0.8057, 0.8264, 0.8185, 0.8289, 0.5908, 0.8282, 0.6334, 0.791, 0.6454, 0.7985, 0.5695, 0.791, 0.7622, 0.8276, 0.776, 0.8264, 0.8185, 0.7951, 0.8384, 0.8282, 0.6334, 0.8552, 0.6685, 0.8424, 0.7025, 0.791, 0.6454, 0.8448, 0.7075, 0.8561, 0.742, 0.8276, 0.776, 0.791, 0.7622, 0.8541, 0.6255, 0.8675, 0.6423, 0.8552, 0.6685, 0.8282, 0.6334, 0.8561, 0.742, 0.8673, 0.7688, 0.8532, 0.785, 0.8276, 0.776, 0.8675, 0.6423, 0.8905, 0.6419, 0.9004, 0.667, 0.8552, 0.6685, 0.9012, 0.7456, 0.8902, 0.7702, 0.8673, 0.7688, 0.8561, 0.742, 0.8552, 0.6685, 0.9004, 0.667, 0.9189, 0.6997, 0.8424, 0.7025, 0.9212, 0.7137, 0.9012, 0.7456, 0.8561, 0.742, 0.8448, 0.7075, 0.9004, 0.667, 0.9319, 0.6368, 0.9684, 0.6453, 0.9189, 0.6997, 0.9682, 0.7702, 0.9314, 0.7771, 0.9012, 0.7456, 0.9212, 0.7137, 0.8905, 0.6419, 0.9059, 0.6279, 0.9319, 0.6368, 0.9004, 0.667, 0.9314, 0.7771, 0.905, 0.7849, 0.8902, 0.7702, 0.9012, 0.7456, 0.9059, 0.6279, 0.9062, 0.6057, 0.9337, 0.593, 0.9319, 0.6368, 0.9312, 0.8209, 0.9044, 0.807, 0.905, 0.7849, 0.9314, 0.7771, 0.9319, 0.6368, 0.9337, 0.593, 0.9684, 0.5738, 0.9684, 0.6453, 0.965, 0.8417, 0.9312, 0.8209, 0.9314, 0.7771, 0.9682, 0.7702, 0.9337, 0.593, 0.9046, 0.5594, 0.9202, 0.5245, 0.9684, 0.5738, 0.9147, 0.8887, 0.9006, 0.8532, 0.9312, 0.8209, 0.965, 0.8417, 0.9062, 0.6057, 0.891, 0.5901, 0.9046, 0.5594, 0.9337, 0.593, 0.9006, 0.8532, 0.8884, 0.822, 0.9044, 0.807, 0.9312, 0.8209, 0.891, 0.5901, 0.9062, 0.6057, 0.9024, 0.6079, 0.8896, 0.5933, 0.9006, 0.8047, 0.9044, 0.807, 0.8884, 0.822, 0.8872, 0.8187, 0.9062, 0.6057, 0.9059, 0.6279, 0.8998, 0.6263, 0.9024, 0.6079, 0.8988, 0.7862, 0.905, 0.7849, 0.9044, 0.807, 0.9006, 0.8047, 0.9059, 0.6279, 0.8905, 0.6419, 0.8878, 0.6365, 0.8998, 0.6263, 0.8874, 0.7754, 0.8902, 0.7702, 0.905, 0.7849, 0.8988, 0.7862, 0.8905, 0.6419, 0.8675, 0.6423, 0.8709, 0.6352, 0.8878, 0.6365, 0.8704, 0.776, 0.8673, 0.7688, 0.8902, 0.7702, 0.8874, 0.7754, 0.8675, 0.6423, 0.8541, 0.6255, 0.8599, 0.6239, 0.8709, 0.6352, 0.8589, 0.7868, 0.8532, 0.785, 0.8673, 0.7688, 0.8704, 0.776, 0.8541, 0.6255, 0.8544, 0.6048, 0.8597, 0.6082, 0.8599, 0.6239, 0.8579, 0.8025, 0.8525, 0.8057, 0.8532, 0.785, 0.8589, 0.7868, 0.8544, 0.6048, 0.8706, 0.5896, 0.8717, 0.594, 0.8597, 0.6082, 0.8693, 0.8172, 0.8681, 0.8215, 0.8525, 0.8057, 0.8579, 0.8025, 0.8706, 0.5896, 0.891, 0.5901, 0.8896, 0.5933, 0.8717, 0.594, 0.8872, 0.8187, 0.8884, 0.822, 0.8681, 0.8215, 0.8693, 0.8172, 0.8794, 0.6165, 0.8717, 0.594, 0.8896, 0.5933, 0.8872, 0.8187, 0.8693, 0.8172, 0.878, 0.7951, 0.8597, 0.6082, 0.8717, 0.594, 0.8794, 0.6165, 0.878, 0.7951, 0.8693, 0.8172, 0.8579, 0.8025, 0.8794, 0.6165, 0.8599, 0.6239, 0.8597, 0.6082, 0.8579, 0.8025, 0.8589, 0.7868, 0.878, 0.7951, 0.8794, 0.6165, 0.8709, 0.6352, 0.8599, 0.6239, 0.8589, 0.7868, 0.8704, 0.776, 0.878, 0.7951, 0.8794, 0.6165, 0.8878, 0.6365, 0.8709, 0.6352, 0.8704, 0.776, 0.8874, 0.7754, 0.878, 0.7951, 0.8794, 0.6165, 0.8998, 0.6263, 0.8878, 0.6365, 0.8874, 0.7754, 0.8988, 0.7862, 0.878, 0.7951, 0.8794, 0.6165, 0.9024, 0.6079, 0.8998, 0.6263, 0.8988, 0.7862, 0.9006, 0.8047, 0.878, 0.7951, 0.8794, 0.6165, 0.8896, 0.5933, 0.9024, 0.6079, 0.9006, 0.8047, 0.8872, 0.8187, 0.878, 0.7951, 0.5403, 0.05381, 0.5364, 0.06207, 0.5189, 0.05968, 0.5189, 0.05029, 0.5189, 0.05968, 0.5015, 0.06204, 0.4976, 0.05377, 0.5189, 0.05029, 0.5519, 0.05834, 0.5428, 0.06409, 0.5364, 0.06207, 0.5403, 0.05381, 0.5015, 0.06204, 0.4951, 0.06405, 0.486, 0.05827, 0.4976, 0.05377, 0.5551, 0.0619, 0.5463, 0.07267, 0.5428, 0.06409, 0.5519, 0.05834, 0.4951, 0.06405, 0.4916, 0.07262, 0.4828, 0.06183, 0.486, 0.05827, 0.5638, 0.07659, 0.5483, 0.08489, 0.5463, 0.07267, 0.5551, 0.0619, 0.4916, 0.07262, 0.4895, 0.08486, 0.474, 0.07651, 0.4828, 0.06183, 0.5831, 0.1085, 0.5556, 0.1217, 0.5483, 0.08489, 0.5638, 0.07659, 0.4895, 0.08486, 0.4822, 0.1218, 0.4545, 0.1085, 0.474, 0.07651, 0.6055, 0.1651, 0.6474, 0.2005, 0.6215, 0.2278, 0.5531, 0.2096, 0.4165, 0.2295, 0.3897, 0.2019, 0.432, 0.1656, 0.4853, 0.2101, 0.6474, 0.2005, 0.6764, 0.2332, 0.6648, 0.2532, 0.6215, 0.2278, 0.3727, 0.2564, 0.3603, 0.2359, 0.3897, 0.2019, 0.4165, 0.2295, 0.6764, 0.2332, 0.7153, 0.2654, 0.6839, 0.28, 0.6648, 0.2532, 0.3537, 0.2846, 0.3205, 0.2703, 0.3603, 0.2359, 0.3727, 0.2564, 0.7153, 0.2654, 0.7073, 0.3101, 0.6875, 0.3115, 0.6839, 0.28, 0.3512, 0.3174, 0.3307, 0.3169, 0.3205, 0.2703, 0.3537, 0.2846, 0.7073, 0.3101, 0.6974, 0.3327, 0.6768, 0.3239, 0.6875, 0.3115, 0.3627, 0.3297, 0.342, 0.3397, 0.3307, 0.3169, 0.3512, 0.3174, 0.6974, 0.3327, 0.6628, 0.3725, 0.6391, 0.3573, 0.6768, 0.3239, 0.4028, 0.3621, 0.3793, 0.3787, 0.342, 0.3397, 0.3627, 0.3297, 0.6628, 0.3725, 0.6268, 0.3958, 0.6183, 0.3752, 0.6391, 0.3573, 0.4246, 0.3793, 0.4169, 0.4006, 0.3793, 0.3787, 0.4028, 0.3621, 0.6268, 0.3958, 0.6048, 0.3978, 0.6008, 0.3779, 0.6183, 0.3752, 0.4424, 0.3812, 0.4393, 0.4015, 0.4169, 0.4006, 0.4246, 0.3793, 0.6048, 0.3978, 0.5531, 0.3905, 0.5597, 0.357, 0.6008, 0.3779, 0.4829, 0.3585, 0.4909, 0.3919, 0.4393, 0.4015, 0.4424, 0.3812, 0.5531, 0.3905, 0.5219, 0.386, 0.5211, 0.3439, 0.5597, 0.357, 0.5211, 0.3439, 0.5219, 0.386, 0.4909, 0.3919, 0.4829, 0.3585, 0.5773, 0.3402, 0.5998, 0.3448, 0.6008, 0.3779, 0.5597, 0.357, 0.4424, 0.3812, 0.442, 0.3478, 0.4646, 0.3422, 0.4829, 0.3585, 0.5998, 0.3448, 0.6155, 0.342, 0.6183, 0.3752, 0.6008, 0.3779, 0.4246, 0.3793, 0.426, 0.3456, 0.442, 0.3478, 0.4424, 0.3812, 0.6345, 0.3323, 0.6391, 0.3573, 0.6183, 0.3752, 0.6155, 0.342, 0.4246, 0.3793, 0.4028, 0.3621, 0.4064, 0.3365, 0.426, 0.3456, 0.6624, 0.3128, 0.6768, 0.3239, 0.6391, 0.3573, 0.6345, 0.3323, 0.4028, 0.3621, 0.3627, 0.3297, 0.3771, 0.3177, 0.4064, 0.3365, 0.6684, 0.298, 0.6875, 0.3115, 0.6768, 0.3239, 0.6624, 0.3128, 0.3627, 0.3297, 0.3512, 0.3174, 0.3703, 0.3026, 0.3771, 0.3177, 0.6641, 0.2779, 0.6839, 0.28, 0.6875, 0.3115, 0.6684, 0.298, 0.3512, 0.3174, 0.3537, 0.2846, 0.3741, 0.2818, 0.3703, 0.3026, 0.6392, 0.253, 0.6648, 0.2532, 0.6839, 0.28, 0.6641, 0.2779, 0.3537, 0.2846, 0.3727, 0.2564, 0.3989, 0.2556, 0.3741, 0.2818, 0.614, 0.2427, 0.6215, 0.2278, 0.6648, 0.2532, 0.6392, 0.253, 0.3727, 0.2564, 0.4165, 0.2295, 0.4245, 0.2445, 0.3989, 0.2556, 0.5729, 0.2586, 0.5531, 0.2096, 0.6215, 0.2278, 0.614, 0.2427, 0.4165, 0.2295, 0.4853, 0.2101, 0.4664, 0.2597, 0.4245, 0.2445, 0.5729, 0.2586, 0.5639, 0.272, 0.5198, 0.2489, 0.5531, 0.2096, 0.5198, 0.2489, 0.4759, 0.2731, 0.4664, 0.2597, 0.4853, 0.2101, 0.5773, 0.3402, 0.5597, 0.357, 0.5211, 0.3439, 0.5585, 0.3166, 0.5211, 0.3439, 0.4829, 0.3585, 0.4646, 0.3422, 0.4826, 0.3178, 0.5585, 0.3166, 0.5211, 0.3439, 0.5203, 0.2948, 0.5569, 0.2912, 0.5203, 0.2948, 0.5211, 0.3439, 0.4826, 0.3178, 0.4834, 0.2922, 0.5198, 0.2489, 0.5639, 0.272, 0.5569, 0.2912, 0.5203, 0.2948, 0.4834, 0.2922, 0.4759, 0.2731, 0.5198, 0.2489, 0.5203, 0.2948, 0.5255, 0.06897, 0.5189, 0.0679, 0.5189, 0.05968, 0.5364, 0.06207, 0.5189, 0.05968, 0.5189, 0.0679, 0.5124, 0.06896, 0.5015, 0.06204, 0.5312, 0.07383, 0.5255, 0.06897, 0.5364, 0.06207, 0.5428, 0.06409, 0.5015, 0.06204, 0.5124, 0.06896, 0.5066, 0.07381, 0.4951, 0.06405, 0.531, 0.08743, 0.5312, 0.07383, 0.5428, 0.06409, 0.5463, 0.07267, 0.4951, 0.06405, 0.5066, 0.07381, 0.5068, 0.08742, 0.4916, 0.07262, 0.5556, 0.1217, 0.532, 0.1277, 0.5327, 0.09092, 0.5483, 0.08489, 0.5052, 0.09091, 0.5058, 0.1277, 0.4822, 0.1218, 0.4895, 0.08486, 0.531, 0.08743, 0.5463, 0.07267, 0.5483, 0.08489, 0.5327, 0.09092, 0.4895, 0.08486, 0.4916, 0.07262, 0.5068, 0.08742, 0.5052, 0.09091, 0.5381, 0.1584, 0.519, 0.1517, 0.5189, 0.1284, 0.532, 0.1277, 0.5189, 0.1284, 0.519, 0.1517, 0.4999, 0.1584, 0.5058, 0.1277, 0.5327, 0.09092, 0.532, 0.1277, 0.5189, 0.1284, 0.5189, 0.09395, 0.5189, 0.1284, 0.5058, 0.1277, 0.5052, 0.09091, 0.5189, 0.09395, 0.5189, 0.08518, 0.531, 0.08743, 0.5327, 0.09092, 0.5189, 0.09395, 0.5052, 0.09091, 0.5068, 0.08742, 0.5189, 0.08518, 0.5189, 0.09395, 0.5484, 0.1736, 0.538, 0.176, 0.5352, 0.1668, 0.5381, 0.1584, 0.5028, 0.1669, 0.5001, 0.176, 0.4897, 0.1737, 0.4999, 0.1584, 0.5443, 0.1934, 0.5372, 0.1876, 0.538, 0.176, 0.5484, 0.1736, 0.5001, 0.176, 0.5009, 0.1876, 0.494, 0.1934, 0.4897, 0.1737, 0.5198, 0.2008, 0.5288, 0.1918, 0.5372, 0.1876, 0.5443, 0.1934, 0.5009, 0.1876, 0.5092, 0.1916, 0.5198, 0.2008, 0.494, 0.1934, 0.5176, 0.1906, 0.5191, 0.1854, 0.5288, 0.1918, 0.5198, 0.2008, 0.5092, 0.1916, 0.5191, 0.1854, 0.5176, 0.1906, 0.5198, 0.2008, 0.519, 0.1517, 0.5381, 0.1584, 0.5352, 0.1668, 0.519, 0.159, 0.5028, 0.1669, 0.4999, 0.1584, 0.519, 0.1517, 0.519, 0.159, 0.519, 0.159, 0.5352, 0.1668, 0.5311, 0.1716, 0.519, 0.1656, 0.5069, 0.1717, 0.5028, 0.1669, 0.519, 0.159, 0.519, 0.1656, 0.5191, 0.1854, 0.5191, 0.1795, 0.5282, 0.1863, 0.5288, 0.1918, 0.5098, 0.1863, 0.5191, 0.1795, 0.5191, 0.1854, 0.5092, 0.1916, 0.5288, 0.1918, 0.5282, 0.1863, 0.5335, 0.1842, 0.5372, 0.1876, 0.5045, 0.1842, 0.5098, 0.1863, 0.5092, 0.1916, 0.5009, 0.1876, 0.5372, 0.1876, 0.5335, 0.1842, 0.5334, 0.1767, 0.538, 0.176, 0.5046, 0.1768, 0.5045, 0.1842, 0.5009, 0.1876, 0.5001, 0.176, 0.538, 0.176, 0.5334, 0.1767, 0.5311, 0.1716, 0.5352, 0.1668, 0.5069, 0.1717, 0.5046, 0.1768, 0.5001, 0.176, 0.5028, 0.1669, 0.5191, 0.1795, 0.5334, 0.1767, 0.5335, 0.1842, 0.5282, 0.1863, 0.5045, 0.1842, 0.5046, 0.1768, 0.5191, 0.1795, 0.5098, 0.1863, 0.5191, 0.1795, 0.519, 0.1656, 0.5311, 0.1716, 0.5334, 0.1767, 0.5069, 0.1717, 0.519, 0.1656, 0.5191, 0.1795, 0.5046, 0.1768, 0.5198, 0.2008, 0.5443, 0.1934, 0.5531, 0.2096, 0.5198, 0.2489, 0.4853, 0.2101, 0.494, 0.1934, 0.5198, 0.2008, 0.5198, 0.2489, 0.5443, 0.1934, 0.5484, 0.1736, 0.5616, 0.1678, 0.5531, 0.2096, 0.4764, 0.168, 0.4897, 0.1737, 0.494, 0.1934, 0.4853, 0.2101, 0.5484, 0.1736, 0.5381, 0.1584, 0.5595, 0.1493, 0.5616, 0.1678, 0.4784, 0.1494, 0.4999, 0.1584, 0.4897, 0.1737, 0.4764, 0.168, 0.5381, 0.1584, 0.532, 0.1277, 0.5556, 0.1217, 0.5595, 0.1493, 0.4822, 0.1218, 0.5058, 0.1277, 0.4999, 0.1584, 0.4784, 0.1494, 0.5831, 0.1085, 0.5961, 0.1334, 0.5595, 0.1493, 0.5556, 0.1217, 0.4784, 0.1494, 0.4414, 0.1336, 0.4545, 0.1085, 0.4822, 0.1218, 0.5961, 0.1334, 0.6012, 0.1479, 0.5616, 0.1678, 0.5595, 0.1493, 0.4764, 0.168, 0.4363, 0.1482, 0.4414, 0.1336, 0.4784, 0.1494, 0.6055, 0.1651, 0.5531, 0.2096, 0.5616, 0.1678, 0.6012, 0.1479, 0.4764, 0.168, 0.4853, 0.2101, 0.432, 0.1656, 0.4363, 0.1482, 0.531, 0.08743, 0.5189, 0.08518, 0.5189, 0.08387, 0.5289, 0.08496, 0.5189, 0.08387, 0.5189, 0.08518, 0.5068, 0.08742, 0.5089, 0.08495, 0.5312, 0.07383, 0.531, 0.08743, 0.5289, 0.08496, 0.529, 0.07543, 0.5089, 0.08495, 0.5068, 0.08742, 0.5066, 0.07381, 0.5088, 0.07542, 0.5255, 0.06897, 0.5312, 0.07383, 0.529, 0.07543, 0.5238, 0.07051, 0.5088, 0.07542, 0.5066, 0.07381, 0.5124, 0.06896, 0.5141, 0.0705, 0.5189, 0.0679, 0.5255, 0.06897, 0.5238, 0.07051, 0.5189, 0.06947, 0.5141, 0.0705, 0.5124, 0.06896, 0.5189, 0.0679, 0.5189, 0.06947, 0.5189, 0.06947, 0.5238, 0.07051, 0.5216, 0.07497, 0.5189, 0.07426, 0.5163, 0.07497, 0.5141, 0.0705, 0.5189, 0.06947, 0.5189, 0.07426, 0.5238, 0.07051, 0.529, 0.07543, 0.5242, 0.07669, 0.5216, 0.07497, 0.5136, 0.07668, 0.5088, 0.07542, 0.5141, 0.0705, 0.5163, 0.07497, 0.529, 0.07543, 0.5289, 0.08496, 0.5246, 0.07989, 0.5242, 0.07669, 0.5133, 0.07988, 0.5089, 0.08495, 0.5088, 0.07542, 0.5136, 0.07668, 0.5289, 0.08496, 0.5189, 0.08387, 0.5189, 0.07933, 0.5246, 0.07989, 0.5189, 0.07933, 0.5189, 0.08387, 0.5089, 0.08495, 0.5133, 0.07988, 0.5189, 0.07933, 0.5189, 0.07426, 0.5216, 0.07497, 0.5246, 0.07989, 0.5163, 0.07497, 0.5189, 0.07426, 0.5189, 0.07933, 0.5133, 0.07988, 0.5246, 0.07989, 0.5216, 0.07497, 0.5242, 0.07669, 0.5136, 0.07668, 0.5163, 0.07497, 0.5133, 0.07988, 0.5569, 0.2912, 0.5639, 0.272, 0.5718, 0.2773, 0.5684, 0.2929, 0.4681, 0.2786, 0.4759, 0.2731, 0.4834, 0.2922, 0.472, 0.2943, 0.5585, 0.3166, 0.5569, 0.2912, 0.5684, 0.2929, 0.5731, 0.3114, 0.472, 0.2943, 0.4834, 0.2922, 0.4826, 0.3178, 0.4678, 0.3131, 0.5773, 0.3402, 0.5585, 0.3166, 0.5731, 0.3114, 0.5849, 0.3277, 0.4678, 0.3131, 0.4826, 0.3178, 0.4646, 0.3422, 0.4565, 0.33, 0.5639, 0.272, 0.5729, 0.2586, 0.5807, 0.2666, 0.5718, 0.2773, 0.4587, 0.268, 0.4664, 0.2597, 0.4759, 0.2731, 0.4681, 0.2786, 0.5729, 0.2586, 0.614, 0.2427, 0.6117, 0.2557, 0.5807, 0.2666, 0.4271, 0.2577, 0.4245, 0.2445, 0.4664, 0.2597, 0.4587, 0.268, 0.614, 0.2427, 0.6392, 0.253, 0.6325, 0.2629, 0.6117, 0.2557, 0.4061, 0.2655, 0.3989, 0.2556, 0.4245, 0.2445, 0.4271, 0.2577, 0.6392, 0.253, 0.6641, 0.2779, 0.6537, 0.28, 0.6325, 0.2629, 0.3849, 0.2836, 0.3741, 0.2818, 0.3989, 0.2556, 0.4061, 0.2655, 0.6641, 0.2779, 0.6684, 0.298, 0.6561, 0.2976, 0.6537, 0.28, 0.383, 0.3019, 0.3703, 0.3026, 0.3741, 0.2818, 0.3849, 0.2836, 0.6684, 0.298, 0.6624, 0.3128, 0.6528, 0.3102, 0.6561, 0.2976, 0.3869, 0.3146, 0.3771, 0.3177, 0.3703, 0.3026, 0.383, 0.3019, 0.6624, 0.3128, 0.6345, 0.3323, 0.629, 0.3239, 0.6528, 0.3102, 0.4116, 0.3277, 0.4064, 0.3365, 0.3771, 0.3177, 0.3869, 0.3146, 0.6345, 0.3323, 0.6155, 0.342, 0.6144, 0.332, 0.629, 0.3239, 0.4267, 0.3354, 0.426, 0.3456, 0.4064, 0.3365, 0.4116, 0.3277, 0.6155, 0.342, 0.5998, 0.3448, 0.601, 0.3336, 0.6144, 0.332, 0.4403, 0.3365, 0.442, 0.3478, 0.426, 0.3456, 0.4267, 0.3354, 0.5998, 0.3448, 0.5773, 0.3402, 0.5849, 0.3277, 0.601, 0.3336, 0.4565, 0.33, 0.4646, 0.3422, 0.442, 0.3478, 0.4403, 0.3365, 0.601, 0.3336, 0.5849, 0.3277, 0.5906, 0.3215, 0.6018, 0.3285, 0.4504, 0.3239, 0.4565, 0.33, 0.4403, 0.3365, 0.4394, 0.3313, 0.6144, 0.332, 0.601, 0.3336, 0.6018, 0.3285, 0.6133, 0.3271, 0.4394, 0.3313, 0.4403, 0.3365, 0.4267, 0.3354, 0.4276, 0.3304, 0.629, 0.3239, 0.6144, 0.332, 0.6133, 0.3271, 0.6269, 0.3205, 0.4276, 0.3304, 0.4267, 0.3354, 0.4116, 0.3277, 0.4136, 0.3242, 0.6528, 0.3102, 0.629, 0.3239, 0.6269, 0.3205, 0.6462, 0.3064, 0.4136, 0.3242, 0.4116, 0.3277, 0.3869, 0.3146, 0.3934, 0.3105, 0.6561, 0.2976, 0.6528, 0.3102, 0.6462, 0.3064, 0.6495, 0.2962, 0.3934, 0.3105, 0.3869, 0.3146, 0.383, 0.3019, 0.3897, 0.3002, 0.6537, 0.28, 0.6561, 0.2976, 0.6495, 0.2962, 0.6478, 0.2835, 0.3897, 0.3002, 0.383, 0.3019, 0.3849, 0.2836, 0.391, 0.2871, 0.6325, 0.2629, 0.6537, 0.28, 0.6478, 0.2835, 0.6298, 0.2673, 0.391, 0.2871, 0.3849, 0.2836, 0.4061, 0.2655, 0.4089, 0.27, 0.6117, 0.2557, 0.6325, 0.2629, 0.6298, 0.2673, 0.6126, 0.2616, 0.4089, 0.27, 0.4061, 0.2655, 0.4271, 0.2577, 0.4263, 0.2637, 0.5807, 0.2666, 0.6117, 0.2557, 0.6126, 0.2616, 0.5852, 0.271, 0.4263, 0.2637, 0.4271, 0.2577, 0.4587, 0.268, 0.4544, 0.2726, 0.5718, 0.2773, 0.5807, 0.2666, 0.5852, 0.271, 0.5781, 0.2819, 0.4544, 0.2726, 0.4587, 0.268, 0.4681, 0.2786, 0.4618, 0.2834, 0.5849, 0.3277, 0.5731, 0.3114, 0.5795, 0.3093, 0.5906, 0.3215, 0.4612, 0.3112, 0.4678, 0.3131, 0.4565, 0.33, 0.4504, 0.3239, 0.5731, 0.3114, 0.5684, 0.2929, 0.5775, 0.2938, 0.5795, 0.3093, 0.4628, 0.2954, 0.472, 0.2943, 0.4678, 0.3131, 0.4612, 0.3112, 0.5684, 0.2929, 0.5718, 0.2773, 0.5781, 0.2819, 0.5775, 0.2938, 0.4618, 0.2834, 0.4681, 0.2786, 0.472, 0.2943, 0.4628, 0.2954, 0.5219, 0.386, 0.5531, 0.3905, 0.5532, 0.4331, 0.523, 0.4336, 0.4928, 0.4345, 0.4909, 0.3919, 0.5219, 0.386, 0.523, 0.4336, 0.5531, 0.3905, 0.6048, 0.3978, 0.6098, 0.4315, 0.5532, 0.4331, 0.4359, 0.4357, 0.4393, 0.4015, 0.4909, 0.3919, 0.4928, 0.4345, 0.6048, 0.3978, 0.6268, 0.3958, 0.6482, 0.4193, 0.6098, 0.4315, 0.3965, 0.4254, 0.4169, 0.4006, 0.4393, 0.4015, 0.4359, 0.4357, 0.6268, 0.3958, 0.6628, 0.3725, 0.6921, 0.3883, 0.6482, 0.4193, 0.3503, 0.3962, 0.3793, 0.3787, 0.4169, 0.4006, 0.3965, 0.4254, 0.6628, 0.3725, 0.6974, 0.3327, 0.7263, 0.3418, 0.6921, 0.3883, 0.3128, 0.3506, 0.342, 0.3397, 0.3793, 0.3787, 0.3503, 0.3962, 0.6974, 0.3327, 0.7073, 0.3101, 0.7359, 0.3121, 0.7263, 0.3418, 0.3011, 0.3206, 0.3307, 0.3169, 0.342, 0.3397, 0.3128, 0.3506, 0.7073, 0.3101, 0.7153, 0.2654, 0.7299, 0.2564, 0.7359, 0.3121, 0.3049, 0.2611, 0.3205, 0.2703, 0.3307, 0.3169, 0.3011, 0.3206, 0.7153, 0.2654, 0.6764, 0.2332, 0.6982, 0.2169, 0.7299, 0.2564, 0.3374, 0.2192, 0.3603, 0.2359, 0.3205, 0.2703, 0.3049, 0.2611, 0.6764, 0.2332, 0.6474, 0.2005, 0.6631, 0.1907, 0.6982, 0.2169, 0.3735, 0.1919, 0.3897, 0.2019, 0.3603, 0.2359, 0.3374, 0.2192, 0.6269, 0.01561, 0.6494, 0.02238, 0.6605, 0.07608, 0.6214, 0.04809, 0.3768, 0.0753, 0.3888, 0.02159, 0.4113, 0.01513, 0.4164, 0.04763, 0.5675, 0.000144, 0.6269, 0.01561, 0.6214, 0.04809, 0.5772, 0.0328, 0.4164, 0.04763, 0.4113, 0.01513, 0.4706, 0.000144, 0.4608, 0.03266, 0.5189, 0.02489, 0.5675, 0.000144, 0.5772, 0.0328, 0.5474, 0.04172, 0.4608, 0.03266, 0.4706, 0.000144, 0.5189, 0.02489, 0.4905, 0.04167, 0.5403, 0.05381, 0.5189, 0.05029, 0.5189, 0.02489, 0.5474, 0.04172, 0.5189, 0.02489, 0.5189, 0.05029, 0.4976, 0.05377, 0.4905, 0.04167, 0.5519, 0.05834, 0.5403, 0.05381, 0.5474, 0.04172, 0.5581, 0.05387, 0.4905, 0.04167, 0.4976, 0.05377, 0.486, 0.05827, 0.4798, 0.05378, 0.5551, 0.0619, 0.5519, 0.05834, 0.5581, 0.05387, 0.577, 0.058, 0.4798, 0.05378, 0.486, 0.05827, 0.4828, 0.06183, 0.4609, 0.05785, 0.5638, 0.07659, 0.5551, 0.0619, 0.577, 0.058, 0.6117, 0.07827, 0.4609, 0.05785, 0.4828, 0.06183, 0.474, 0.07651, 0.4259, 0.07799, 0.577, 0.058, 0.5772, 0.0328, 0.6214, 0.04809, 0.6117, 0.07827, 0.4164, 0.04763, 0.4608, 0.03266, 0.4609, 0.05785, 0.4259, 0.07799, 0.577, 0.058, 0.5581, 0.05387, 0.5474, 0.04172, 0.5772, 0.0328, 0.4905, 0.04167, 0.4798, 0.05378, 0.4609, 0.05785, 0.4608, 0.03266, 0.6267, 0.1114, 0.6117, 0.07827, 0.6214, 0.04809, 0.6605, 0.07608, 0.4164, 0.04763, 0.4259, 0.07799, 0.4106, 0.1112, 0.3768, 0.0753, 0.5831, 0.1085, 0.5638, 0.07659, 0.6117, 0.07827, 0.6267, 0.1114, 0.4259, 0.07799, 0.474, 0.07651, 0.4545, 0.1085, 0.4106, 0.1112, 0.5961, 0.1334, 0.6295, 0.1305, 0.6235, 0.1468, 0.6012, 0.1479, 0.4137, 0.1472, 0.4076, 0.1306, 0.4414, 0.1336, 0.4363, 0.1482, 0.5831, 0.1085, 0.6267, 0.1114, 0.6295, 0.1305, 0.5961, 0.1334, 0.4076, 0.1306, 0.4106, 0.1112, 0.4545, 0.1085, 0.4414, 0.1336, 0.6055, 0.1651, 0.6012, 0.1479, 0.6235, 0.1468, 0.6193, 0.1598, 0.4137, 0.1472, 0.4363, 0.1482, 0.432, 0.1656, 0.418, 0.1604, 0.6055, 0.1651, 0.6193, 0.1598, 0.6631, 0.1907, 0.6474, 0.2005, 0.3735, 0.1919, 0.418, 0.1604, 0.432, 0.1656, 0.3897, 0.2019, 0.9459, 0.07957, 0.8862, 0.1218, 0.8491, 0.09973, 0.8918, 0.03692, 0.1831, 0.09213, 0.1413, 0.1125, 0.07896, 0.06072, 0.1423, 0.02147, 0.8918, 0.03692, 0.8491, 0.09973, 0.7885, 0.08083, 0.8056, 0.01079, 0.2464, 0.07651, 0.1831, 0.09213, 0.1423, 0.02147, 0.2326, 0.003484, 0.8056, 0.01079, 0.7885, 0.08083, 0.687, 0.0772, 0.6724, 0.0222, 0.3499, 0.07596, 0.2464, 0.07651, 0.2326, 0.003484, 0.366, 0.02099, 0.6724, 0.0222, 0.687, 0.0772, 0.6605, 0.07608, 0.6494, 0.02238, 0.3768, 0.0753, 0.3499, 0.07596, 0.366, 0.02099, 0.3888, 0.02159, 0.6267, 0.1114, 0.6605, 0.07608, 0.687, 0.0772, 0.6295, 0.1305, 0.3499, 0.07596, 0.3768, 0.0753, 0.4106, 0.1112, 0.4076, 0.1306, 0.7299, 0.2564, 0.6982, 0.2169, 0.7602, 0.1932, 0.789, 0.2333, 0.2716, 0.1939, 0.3374, 0.2192, 0.3049, 0.2611, 0.2413, 0.237, 0.9945, 0.1677, 0.9091, 0.1833, 0.8862, 0.1218, 0.9459, 0.07957, 0.1413, 0.1125, 0.1079, 0.1791, 0.01183, 0.1554, 0.07896, 0.06072, 0.9117, 0.4024, 0.8629, 0.3386, 0.8941, 0.3019, 0.9629, 0.3448, 0.1238, 0.3155, 0.1606, 0.3568, 0.1064, 0.4327, 0.04397, 0.367, 0.9629, 0.3448, 0.8941, 0.3019, 0.9154, 0.2598, 0.9999, 0.2546, 0.09896, 0.267, 0.1238, 0.3155, 0.04397, 0.367, 0.000144, 0.2591, 0.9999, 0.2546, 0.9154, 0.2598, 0.9091, 0.1833, 0.9945, 0.1677, 0.1079, 0.1791, 0.09896, 0.267, 0.000144, 0.2591, 0.01183, 0.1554, 0.7495, 0.3347, 0.7359, 0.3121, 0.7663, 0.3008, 0.7892, 0.3137, 0.2674, 0.3101, 0.3011, 0.3206, 0.2882, 0.3465, 0.243, 0.3256, 0.7892, 0.3137, 0.7663, 0.3008, 0.8153, 0.2764, 0.8462, 0.2934, 0.2131, 0.2852, 0.2674, 0.3101, 0.243, 0.3256, 0.1785, 0.305, 0.8462, 0.2934, 0.8153, 0.2764, 0.845, 0.2564, 0.8735, 0.2659, 0.1797, 0.2633, 0.2131, 0.2852, 0.1785, 0.305, 0.1471, 0.2743, 0.8735, 0.2659, 0.845, 0.2564, 0.8591, 0.2282, 0.887, 0.2338, 0.1628, 0.2317, 0.1797, 0.2633, 0.1471, 0.2743, 0.1315, 0.2376, 0.8424, 0.1952, 0.875, 0.1847, 0.887, 0.2338, 0.8591, 0.2282, 0.1315, 0.2376, 0.1452, 0.1827, 0.1768, 0.1962, 0.1628, 0.2317, 0.9091, 0.1833, 0.9154, 0.2598, 0.887, 0.2338, 0.875, 0.1847, 0.1315, 0.2376, 0.09896, 0.267, 0.1079, 0.1791, 0.1452, 0.1827, 0.9154, 0.2598, 0.8941, 0.3019, 0.8735, 0.2659, 0.887, 0.2338, 0.1471, 0.2743, 0.1238, 0.3155, 0.09896, 0.267, 0.1315, 0.2376, 0.8941, 0.3019, 0.8629, 0.3386, 0.8462, 0.2934, 0.8735, 0.2659, 0.1785, 0.305, 0.1606, 0.3568, 0.1238, 0.3155, 0.1471, 0.2743, 0.8629, 0.3386, 0.7943, 0.3641, 0.7892, 0.3137, 0.8462, 0.2934, 0.243, 0.3256, 0.2398, 0.3826, 0.1606, 0.3568, 0.1785, 0.305, 0.7702, 0.3795, 0.7495, 0.3347, 0.7892, 0.3137, 0.7943, 0.3641, 0.243, 0.3256, 0.2882, 0.3465, 0.2681, 0.3987, 0.2398, 0.3826, 0.8455, 0.45, 0.7943, 0.3641, 0.8629, 0.3386, 0.9117, 0.4024, 0.1606, 0.3568, 0.2398, 0.3826, 0.1853, 0.4841, 0.1064, 0.4327, 0.8159, 0.4454, 0.7706, 0.4443, 0.7557, 0.4186, 0.7702, 0.3795, 0.287, 0.4429, 0.2714, 0.4733, 0.2193, 0.4772, 0.2681, 0.3987, 0.8159, 0.4454, 0.7702, 0.3795, 0.7943, 0.3641, 0.8455, 0.45, 0.2398, 0.3826, 0.2681, 0.3987, 0.2193, 0.4772, 0.1853, 0.4841, 0.8198, 0.4681, 0.8159, 0.4454, 0.8455, 0.45, 0.1853, 0.4841, 0.2193, 0.4772, 0.2159, 0.5036, 0.7359, 0.3121, 0.7299, 0.2564, 0.789, 0.2333, 0.7663, 0.3008, 0.2413, 0.237, 0.3049, 0.2611, 0.3011, 0.3206, 0.2674, 0.3101, 0.789, 0.2333, 0.8096, 0.2339, 0.8153, 0.2764, 0.7663, 0.3008, 0.2131, 0.2852, 0.2192, 0.2374, 0.2413, 0.237, 0.2674, 0.3101, 0.8096, 0.2339, 0.8293, 0.2196, 0.845, 0.2564, 0.8153, 0.2764, 0.1797, 0.2633, 0.1991, 0.2225, 0.2192, 0.2374, 0.2131, 0.2852, 0.8424, 0.1952, 0.8591, 0.2282, 0.845, 0.2564, 0.8293, 0.2196, 0.1797, 0.2633, 0.1628, 0.2317, 0.1768, 0.1962, 0.1991, 0.2225, 0.687, 0.0772, 0.7885, 0.08083, 0.7865, 0.1176, 0.7155, 0.1397, 0.2467, 0.1148, 0.2464, 0.07651, 0.3499, 0.07596, 0.3195, 0.1394, 0.7602, 0.1932, 0.7155, 0.1397, 0.7865, 0.1176, 0.7855, 0.1523, 0.2467, 0.1148, 0.3195, 0.1394, 0.2716, 0.1939, 0.246, 0.151, 0.6982, 0.2169, 0.6631, 0.1907, 0.7155, 0.1397, 0.7602, 0.1932, 0.3195, 0.1394, 0.3735, 0.1919, 0.3374, 0.2192, 0.2716, 0.1939, 0.6631, 0.1907, 0.6235, 0.1468, 0.6295, 0.1305, 0.7155, 0.1397, 0.4076, 0.1306, 0.4137, 0.1472, 0.3735, 0.1919, 0.3195, 0.1394, 0.6295, 0.1305, 0.687, 0.0772, 0.7155, 0.1397, 0.3195, 0.1394, 0.3499, 0.07596, 0.4076, 0.1306, 0.6631, 0.1907, 0.6193, 0.1598, 0.6235, 0.1468, 0.4137, 0.1472, 0.418, 0.1604, 0.3735, 0.1919, 0.8424, 0.1952, 0.8374, 0.1564, 0.8582, 0.1378, 0.875, 0.1847, 0.1717, 0.1323, 0.1966, 0.1552, 0.1768, 0.1962, 0.1452, 0.1827, 0.9091, 0.1833, 0.875, 0.1847, 0.8582, 0.1378, 0.8862, 0.1218, 0.1717, 0.1323, 0.1452, 0.1827, 0.1079, 0.1791, 0.1413, 0.1125, 0.7855, 0.1523, 0.7865, 0.1176, 0.8582, 0.1378, 0.8374, 0.1564, 0.1717, 0.1323, 0.2467, 0.1148, 0.246, 0.151, 0.1966, 0.1552, 0.7885, 0.08083, 0.8491, 0.09973, 0.8582, 0.1378, 0.7865, 0.1176, 0.1717, 0.1323, 0.1831, 0.09213, 0.2464, 0.07651, 0.2467, 0.1148, 0.8862, 0.1218, 0.8582, 0.1378, 0.8491, 0.09973, 0.1831, 0.09213, 0.1717, 0.1323, 0.1413, 0.1125, 0.5062, 0.9049, 0.4324, 0.8949, 0.4388, 0.8702, 0.4911, 0.8817, 0.3159, 0.8682, 0.3216, 0.8932, 0.2472, 0.9012, 0.263, 0.8783, 0.5062, 0.9049, 0.4911, 0.8817, 0.5728, 0.8605, 0.6048, 0.8799, 0.1815, 0.8547, 0.263, 0.8783, 0.2472, 0.9012, 0.1487, 0.8733, 0.6048, 0.8799, 0.5728, 0.8605, 0.5864, 0.794, 0.62, 0.7916, 0.1697, 0.7875, 0.1815, 0.8547, 0.1487, 0.8733, 0.1361, 0.7841, 0.62, 0.7916, 0.5864, 0.794, 0.549, 0.7464, 0.5638, 0.7392, 0.2087, 0.7409, 0.1697, 0.7875, 0.1361, 0.7841, 0.1941, 0.7332, 0.5638, 0.7392, 0.549, 0.7464, 0.5003, 0.7117, 0.5083, 0.6977, 0.2584, 0.7075, 0.2087, 0.7409, 0.1941, 0.7332, 0.2508, 0.6932, 0.5083, 0.6977, 0.5003, 0.7117, 0.4386, 0.6807, 0.4348, 0.6589, 0.321, 0.678, 0.2584, 0.7075, 0.2508, 0.6932, 0.3253, 0.6562, 0.5003, 0.7117, 0.5057, 0.7309, 0.453, 0.7, 0.4386, 0.6807, 0.3061, 0.697, 0.2525, 0.7266, 0.2584, 0.7075, 0.321, 0.678, 0.549, 0.7464, 0.5429, 0.7558, 0.5057, 0.7309, 0.5003, 0.7117, 0.2525, 0.7266, 0.2146, 0.7504, 0.2087, 0.7409, 0.2584, 0.7075, 0.5864, 0.794, 0.5681, 0.7874, 0.5429, 0.7558, 0.549, 0.7464, 0.2146, 0.7504, 0.1883, 0.7814, 0.1697, 0.7875, 0.2087, 0.7409, 0.5728, 0.8605, 0.5555, 0.8264, 0.5681, 0.7874, 0.5864, 0.794, 0.1883, 0.7814, 0.1998, 0.8209, 0.1815, 0.8547, 0.1697, 0.7875, 0.4911, 0.8817, 0.5012, 0.8444, 0.5555, 0.8264, 0.5728, 0.8605, 0.1998, 0.8209, 0.2538, 0.8405, 0.263, 0.8783, 0.1815, 0.8547, 0.4911, 0.8817, 0.4388, 0.8702, 0.4578, 0.84, 0.5012, 0.8444, 0.2976, 0.8374, 0.3159, 0.8682, 0.263, 0.8783, 0.2538, 0.8405, 0.7602, 0.1932, 0.7855, 0.1523, 0.796, 0.177, 0.7832, 0.1874, 0.2336, 0.1756, 0.246, 0.151, 0.2716, 0.1939, 0.247, 0.1871, 0.391, 0.6119, 0.4348, 0.6589, 0.4386, 0.6807, 0.3948, 0.6861, 0.321, 0.678, 0.3253, 0.6562, 0.3699, 0.6102, 0.3648, 0.6844, 0.789, 0.2333, 0.7602, 0.1932, 0.7832, 0.1874, 0.8096, 0.2339, 0.247, 0.1871, 0.2716, 0.1939, 0.2413, 0.237, 0.2192, 0.2374, 0.3917, 0.8621, 0.4016, 0.8415, 0.4388, 0.8702, 0.4324, 0.8949, 0.3159, 0.8682, 0.354, 0.8403, 0.3634, 0.8613, 0.3216, 0.8932, 0.4386, 0.6807, 0.453, 0.7, 0.435, 0.7183, 0.3948, 0.6861, 0.3237, 0.7157, 0.3061, 0.697, 0.321, 0.678, 0.3648, 0.6844, 0.4337, 0.7297, 0.3847, 0.7103, 0.3948, 0.6861, 0.435, 0.7183, 0.3648, 0.6844, 0.3744, 0.709, 0.3247, 0.7272, 0.3237, 0.7157, 0.411, 0.7477, 0.3847, 0.7103, 0.4337, 0.7297, 0.4278, 0.7428, 0.3247, 0.7272, 0.3744, 0.709, 0.347, 0.7458, 0.3303, 0.7405, 0.4181, 0.7849, 0.3847, 0.7954, 0.3847, 0.7103, 0.411, 0.7477, 0.3744, 0.709, 0.3723, 0.7945, 0.339, 0.7831, 0.347, 0.7458, 0.4016, 0.8415, 0.3847, 0.7954, 0.4181, 0.7849, 0.4313, 0.8175, 0.339, 0.7831, 0.3723, 0.7945, 0.354, 0.8403, 0.3248, 0.8155, 0.4388, 0.8702, 0.4016, 0.8415, 0.4313, 0.8175, 0.4578, 0.84, 0.3248, 0.8155, 0.354, 0.8403, 0.3159, 0.8682, 0.2976, 0.8374, 0.8096, 0.2339, 0.8163, 0.2031, 0.8251, 0.2098, 0.8293, 0.2196, 0.1998, 0.2148, 0.2098, 0.2062, 0.2192, 0.2374, 0.1991, 0.2225, 0.8096, 0.2339, 0.7832, 0.1874, 0.8022, 0.1846, 0.8163, 0.2031, 0.2265, 0.1831, 0.247, 0.1871, 0.2192, 0.2374, 0.2098, 0.2062, 0.7832, 0.1874, 0.796, 0.177, 0.8022, 0.1846, 0.2265, 0.1831, 0.2336, 0.1756, 0.247, 0.1871, 0.4578, 0.84, 0.4313, 0.8175, 0.4485, 0.8046, 0.4734, 0.8247, 0.3079, 0.802, 0.3248, 0.8155, 0.2976, 0.8374, 0.2824, 0.8215, 0.4313, 0.8175, 0.4181, 0.7849, 0.4359, 0.7796, 0.4485, 0.8046, 0.3212, 0.7772, 0.339, 0.7831, 0.3248, 0.8155, 0.3079, 0.802, 0.4181, 0.7849, 0.411, 0.7477, 0.4237, 0.7542, 0.4359, 0.7796, 0.3341, 0.752, 0.347, 0.7458, 0.339, 0.7831, 0.3212, 0.7772, 0.411, 0.7477, 0.4278, 0.7428, 0.4379, 0.7498, 0.4237, 0.7542, 0.3199, 0.7473, 0.3303, 0.7405, 0.347, 0.7458, 0.3341, 0.752, 0.4278, 0.7428, 0.4337, 0.7297, 0.4454, 0.732, 0.4379, 0.7498, 0.3129, 0.7292, 0.3247, 0.7272, 0.3303, 0.7405, 0.3199, 0.7473, 0.4337, 0.7297, 0.435, 0.7183, 0.441, 0.7244, 0.4454, 0.732, 0.3175, 0.7217, 0.3237, 0.7157, 0.3247, 0.7272, 0.3129, 0.7292, 0.435, 0.7183, 0.453, 0.7, 0.4553, 0.7137, 0.441, 0.7244, 0.3035, 0.7107, 0.3061, 0.697, 0.3237, 0.7157, 0.3175, 0.7217, 0.5012, 0.8444, 0.4578, 0.84, 0.4734, 0.8247, 0.5125, 0.8288, 0.2824, 0.8215, 0.2976, 0.8374, 0.2538, 0.8405, 0.243, 0.8246, 0.5555, 0.8264, 0.5012, 0.8444, 0.5125, 0.8288, 0.5509, 0.8118, 0.243, 0.8246, 0.2538, 0.8405, 0.1998, 0.8209, 0.2048, 0.8064, 0.5681, 0.7874, 0.5555, 0.8264, 0.5509, 0.8118, 0.5521, 0.7877, 0.2048, 0.8064, 0.1998, 0.8209, 0.1883, 0.7814, 0.2043, 0.7822, 0.5429, 0.7558, 0.5681, 0.7874, 0.5521, 0.7877, 0.5394, 0.7645, 0.2043, 0.7822, 0.1883, 0.7814, 0.2146, 0.7504, 0.2178, 0.7593, 0.5057, 0.7309, 0.5429, 0.7558, 0.5394, 0.7645, 0.5084, 0.7431, 0.2178, 0.7593, 0.2146, 0.7504, 0.2525, 0.7266, 0.2494, 0.7387, 0.453, 0.7, 0.5057, 0.7309, 0.5084, 0.7431, 0.4553, 0.7137, 0.2494, 0.7387, 0.2525, 0.7266, 0.3061, 0.697, 0.3035, 0.7107, 0.4379, 0.7498, 0.4454, 0.732, 0.4708, 0.7484, 0.4548, 0.7617, 0.287, 0.745, 0.3129, 0.7292, 0.3199, 0.7473, 0.3027, 0.7587, 0.4548, 0.7617, 0.4708, 0.7484, 0.4889, 0.7705, 0.4754, 0.7839, 0.2683, 0.7667, 0.287, 0.745, 0.3027, 0.7587, 0.2814, 0.7805, 0.4754, 0.7839, 0.4889, 0.7705, 0.5037, 0.7876, 0.4945, 0.8025, 0.253, 0.7834, 0.2683, 0.7667, 0.2814, 0.7805, 0.2618, 0.7986, 0.4945, 0.8025, 0.5037, 0.7876, 0.5186, 0.7916, 0.5168, 0.8073, 0.2379, 0.787, 0.253, 0.7834, 0.2618, 0.7986, 0.2392, 0.8029, 0.5125, 0.8288, 0.4734, 0.8247, 0.4945, 0.8025, 0.5168, 0.8073, 0.2618, 0.7986, 0.2824, 0.8215, 0.243, 0.8246, 0.2392, 0.8029, 0.4485, 0.8046, 0.4754, 0.7839, 0.4945, 0.8025, 0.4734, 0.8247, 0.2618, 0.7986, 0.2814, 0.7805, 0.3079, 0.802, 0.2824, 0.8215, 0.4485, 0.8046, 0.4359, 0.7796, 0.4548, 0.7617, 0.4754, 0.7839, 0.3027, 0.7587, 0.3212, 0.7772, 0.3079, 0.802, 0.2814, 0.7805, 0.4379, 0.7498, 0.4548, 0.7617, 0.4359, 0.7796, 0.4237, 0.7542, 0.3212, 0.7772, 0.3027, 0.7587, 0.3199, 0.7473, 0.3341, 0.752, 0.441, 0.7244, 0.4553, 0.7137, 0.4708, 0.7484, 0.4454, 0.732, 0.287, 0.745, 0.3035, 0.7107, 0.3175, 0.7217, 0.3129, 0.7292, 0.5084, 0.7431, 0.4889, 0.7705, 0.4708, 0.7484, 0.4553, 0.7137, 0.287, 0.745, 0.2683, 0.7667, 0.2494, 0.7387, 0.3035, 0.7107, 0.5394, 0.7645, 0.5037, 0.7876, 0.4889, 0.7705, 0.5084, 0.7431, 0.2683, 0.7667, 0.253, 0.7834, 0.2178, 0.7593, 0.2494, 0.7387, 0.5521, 0.7877, 0.5186, 0.7916, 0.5037, 0.7876, 0.5394, 0.7645, 0.253, 0.7834, 0.2379, 0.787, 0.2043, 0.7822, 0.2178, 0.7593, 0.5509, 0.8118, 0.5168, 0.8073, 0.5186, 0.7916, 0.5521, 0.7877, 0.2379, 0.787, 0.2392, 0.8029, 0.2048, 0.8064, 0.2043, 0.7822, 0.5125, 0.8288, 0.5168, 0.8073, 0.5509, 0.8118, 0.2048, 0.8064, 0.2392, 0.8029, 0.243, 0.8246, 0.5083, 0.6977, 0.4348, 0.6589, 0.4841, 0.6288, 0.5434, 0.6835, 0.2769, 0.6251, 0.3253, 0.6562, 0.2508, 0.6932, 0.2161, 0.6781, 0.5638, 0.7392, 0.5083, 0.6977, 0.5434, 0.6835, 0.5811, 0.7269, 0.2161, 0.6781, 0.2508, 0.6932, 0.1941, 0.7332, 0.1772, 0.7204, 0.62, 0.7916, 0.5638, 0.7392, 0.5811, 0.7269, 0.6167, 0.76, 0.1772, 0.7204, 0.1941, 0.7332, 0.1361, 0.7841, 0.1404, 0.7524, 0.7075, 0.7599, 0.62, 0.7916, 0.6167, 0.76, 0.6606, 0.7412, 0.1404, 0.7524, 0.1361, 0.7841, 0.04953, 0.7488, 0.09704, 0.7321, 0.7455, 0.6521, 0.7075, 0.7599, 0.6606, 0.7412, 0.6773, 0.6704, 0.09704, 0.7321, 0.04953, 0.7488, 0.01941, 0.6397, 0.08356, 0.662, 0.7408, 0.5724, 0.7455, 0.6521, 0.6773, 0.6704, 0.6714, 0.5927, 0.08356, 0.662, 0.01941, 0.6397, 0.03366, 0.5644, 0.09282, 0.5899, 0.6773, 0.6704, 0.5434, 0.6835, 0.4841, 0.6288, 0.6714, 0.5927, 0.2769, 0.6251, 0.2161, 0.6781, 0.08356, 0.662, 0.09282, 0.5899, 0.6773, 0.6704, 0.6606, 0.7412, 0.5811, 0.7269, 0.5434, 0.6835, 0.1772, 0.7204, 0.09704, 0.7321, 0.08356, 0.662, 0.2161, 0.6781, 0.6606, 0.7412, 0.6167, 0.76, 0.5811, 0.7269, 0.1772, 0.7204, 0.1404, 0.7524, 0.09704, 0.7321, 0.8424, 0.1952, 0.8293, 0.2196, 0.8346, 0.2069, 0.8347, 0.207, 0.03366, 0.5644, 0.05122, 0.5227, 0.145, 0.5626, 0.09282, 0.5899, 0.6204, 0.5657, 0.6714, 0.5927, 0.4841, 0.6288, 0.4981, 0.5523, 0.2769, 0.6251, 0.09282, 0.5899, 0.145, 0.5626, 0.2642, 0.5501, 0.391, 0.6119, 0.4981, 0.5523, 0.4841, 0.6288, 0.4348, 0.6589, 0.2769, 0.6251, 0.2642, 0.5501, 0.3699, 0.6102, 0.3253, 0.6562])
me_suzanne.update()

# ---- objects
ob_light = bpy.data.objects.new('Light', light_light)
ob_camera = bpy.data.objects.new('Camera', cam_camera)
ob_suzanne = bpy.data.objects.new('Suzanne', me_suzanne)

# ---- transforms, parenting, visibility, modifiers, constraints
ob_light.location = (4.076, 1.005, 5.904)
ob_light.rotation_euler = (0.6503, 0.05522, 1.866)
ob_light.lock_rotations_4d = False
ob_light.empty_display_type = 'ARROWS'
ob_light.color = (0.0, 0.0, 0.0, 0.0)
ob_light.lineart.crease_threshold = 0.0
ob_camera.location = (7.359, -6.926, 4.958)
ob_camera.rotation_euler = (1.109, 0.0, 0.8149)
ob_camera.lock_rotations_4d = False
ob_camera.empty_display_type = 'ARROWS'
ob_camera.color = (0.0, 0.0, 0.0, 0.0)
ob_camera.display_type = 'WIRE'
ob_camera.lineart.crease_threshold = 0.0
ob_suzanne.location = (0.0, 0.0, 0.0)

# ---- collection membership
col_collection.objects.link(ob_light)
col_collection.objects.link(ob_camera)
col_collection.objects.link(ob_suzanne)

# ---- scene / render settings (as saved in the file)
scene.camera = ob_camera
scene.frame_start = 1; scene.frame_end = 250; scene.frame_set(1)
scene.render.engine = 'BLENDER_WORKBENCH'
scene.cycles.sampling_pattern = 'TABULATED_SOBOL'
scene.cycles.use_light_tree = False
scene.view_settings.view_transform = 'Filmic'
bpy.context.view_layer.update()
